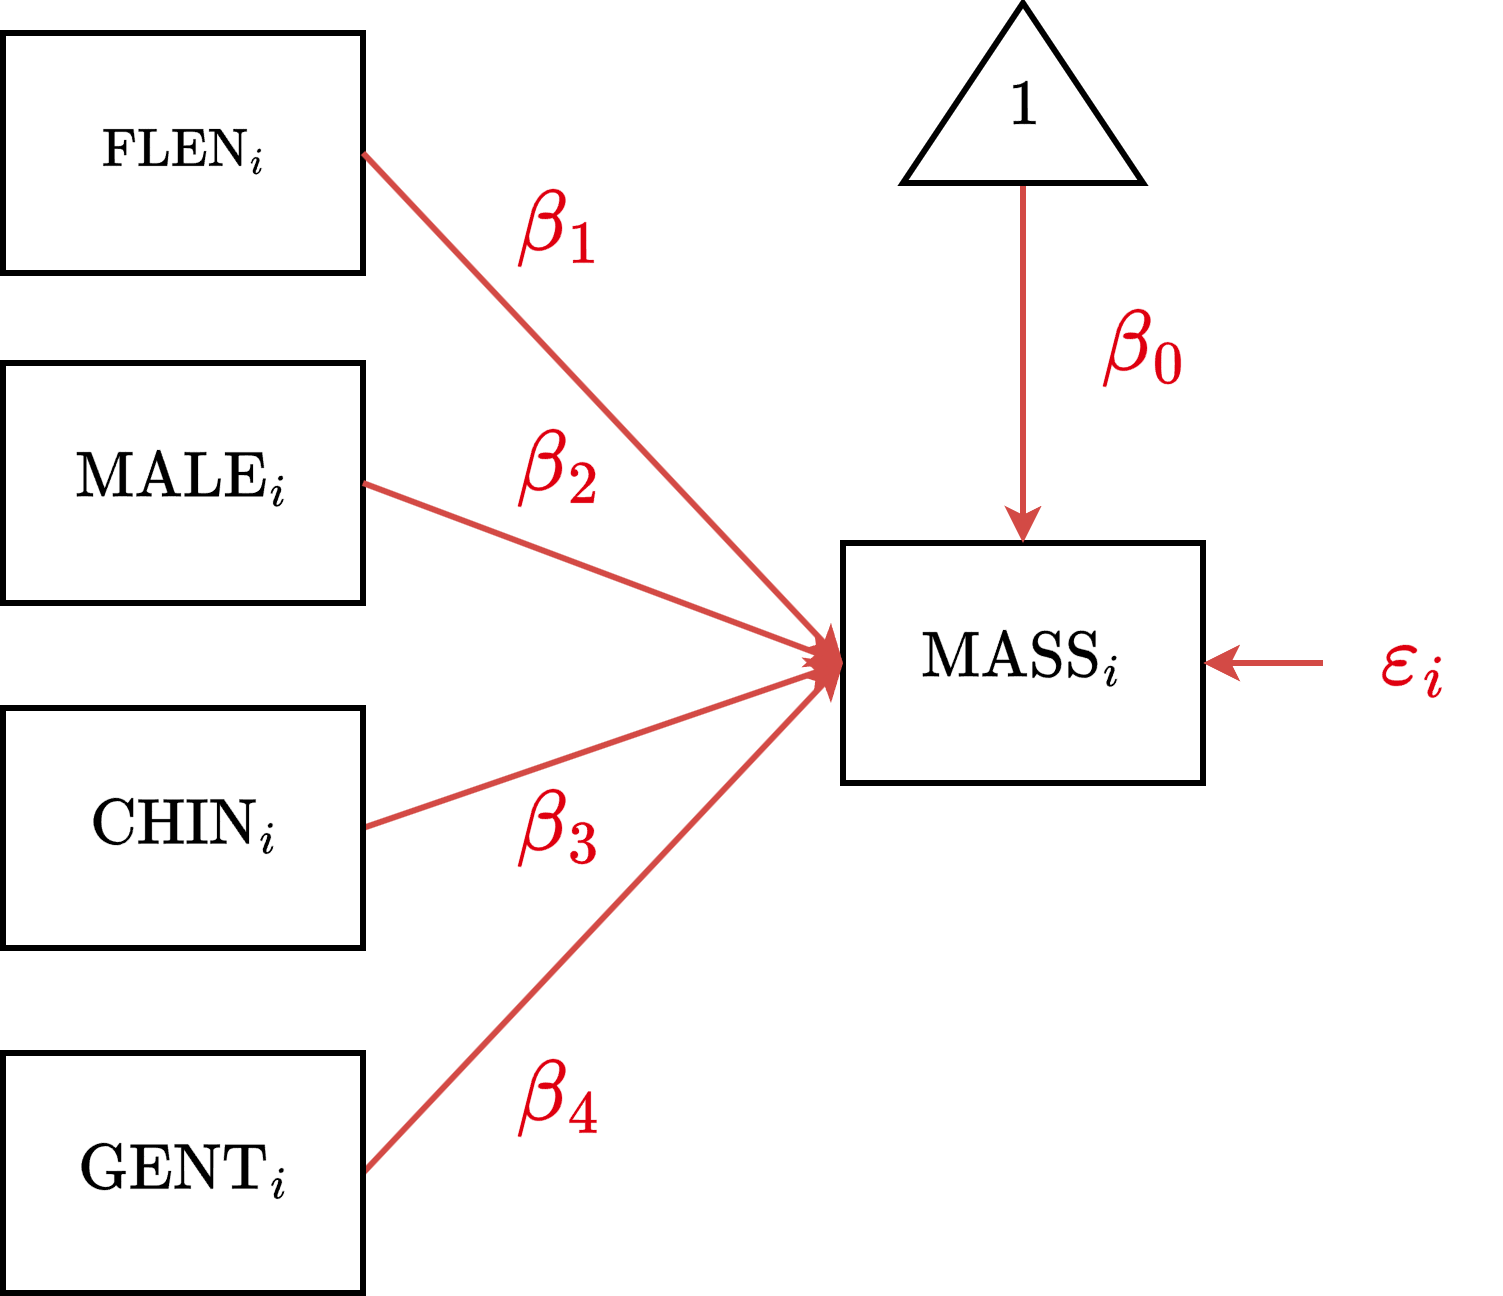

The diagram above was exported from draw.io. Its source (the exported page's mxGraphModel, read from the mxfile embedded in the PNG):
<mxGraphModel dx="1412" dy="827" grid="1" gridSize="10" guides="1" tooltips="1" connect="1" arrows="1" fold="1" page="1" pageScale="1" pageWidth="850" pageHeight="1100" math="1" shadow="0">
  <root>
    <mxCell id="0" />
    <mxCell id="1" parent="0" />
    <mxCell id="RHUIHNKlEbI4m-KWnxAt-1" parent="1" style="rounded=0;whiteSpace=wrap;html=1;fontSize=18;strokeWidth=2;fontFamily=Lucida Console;" value="$$\text{MASS}_i$$" vertex="1">
      <mxGeometry height="80" width="120" x="320" y="220" as="geometry" />
    </mxCell>
    <mxCell id="RHUIHNKlEbI4m-KWnxAt-3" edge="1" parent="1" source="RHUIHNKlEbI4m-KWnxAt-2" style="rounded=0;orthogonalLoop=1;jettySize=auto;html=1;exitX=1;exitY=0.5;exitDx=0;exitDy=0;entryX=0;entryY=0.5;entryDx=0;entryDy=0;strokeWidth=2;strokeColor=#D34A45;" target="RHUIHNKlEbI4m-KWnxAt-1">
      <mxGeometry relative="1" as="geometry" />
    </mxCell>
    <mxCell id="RHUIHNKlEbI4m-KWnxAt-2" parent="1" style="rounded=0;whiteSpace=wrap;html=1;fontSize=18;strokeWidth=2;fontFamily=Lucida Console;" value="$$\text{CHIN}_i$$" vertex="1">
      <mxGeometry height="80" width="120" x="40" y="275" as="geometry" />
    </mxCell>
    <mxCell id="RHUIHNKlEbI4m-KWnxAt-4" edge="1" parent="1" style="endArrow=classic;html=1;rounded=0;entryX=1;entryY=0.5;entryDx=0;entryDy=0;strokeWidth=2;strokeColor=#D34A45;" target="RHUIHNKlEbI4m-KWnxAt-1" value="">
      <mxGeometry height="50" relative="1" width="50" as="geometry">
        <mxPoint x="480" y="260" as="sourcePoint" />
        <mxPoint x="220" y="350" as="targetPoint" />
      </mxGeometry>
    </mxCell>
    <mxCell id="RHUIHNKlEbI4m-KWnxAt-5" parent="1" style="text;html=1;align=center;verticalAlign=middle;whiteSpace=wrap;rounded=0;fontSize=18;fontColor=#D34A45;fontFamily=Lucida Console;" value="&lt;font color=&quot;#df000f&quot;&gt;&lt;span style=&quot;font-size: 24px; background-color: rgb(255, 255, 255);&quot;&gt;$$\varepsilon_i$$&lt;/span&gt;&lt;/font&gt;" vertex="1">
      <mxGeometry height="30" width="60" x="480" y="245" as="geometry" />
    </mxCell>
    <mxCell id="RHUIHNKlEbI4m-KWnxAt-7" edge="1" parent="1" source="RHUIHNKlEbI4m-KWnxAt-6" style="edgeStyle=orthogonalEdgeStyle;rounded=0;orthogonalLoop=1;jettySize=auto;html=1;exitX=0;exitY=0.5;exitDx=0;exitDy=0;entryX=0.5;entryY=0;entryDx=0;entryDy=0;strokeWidth=2;strokeColor=#D34A45;" target="RHUIHNKlEbI4m-KWnxAt-1">
      <mxGeometry relative="1" as="geometry" />
    </mxCell>
    <mxCell id="RHUIHNKlEbI4m-KWnxAt-6" parent="1" style="triangle;whiteSpace=wrap;html=1;strokeWidth=2;direction=north;verticalAlign=middle;spacingTop=12;fontFamily=Lucida Console;" value="&lt;font style=&quot;font-size: 18px;&quot;&gt;$$1$$&lt;/font&gt;" vertex="1">
      <mxGeometry height="60" width="80" x="340" y="40" as="geometry" />
    </mxCell>
    <mxCell id="RHUIHNKlEbI4m-KWnxAt-8" parent="1" style="text;html=1;align=center;verticalAlign=middle;whiteSpace=wrap;rounded=0;fontSize=18;fontFamily=Lucida Console;" value="&lt;font color=&quot;#df000f&quot;&gt;&lt;span style=&quot;font-size: 24px; background-color: rgb(255, 255, 255);&quot;&gt;$$\beta_1$$&lt;/span&gt;&lt;/font&gt;" vertex="1">
      <mxGeometry height="30" width="80" x="185" y="100" as="geometry" />
    </mxCell>
    <mxCell id="RHUIHNKlEbI4m-KWnxAt-9" parent="1" style="text;html=1;align=center;verticalAlign=middle;whiteSpace=wrap;rounded=0;fontSize=18;fontFamily=Lucida Console;" value="&lt;font color=&quot;#df000f&quot;&gt;&lt;span style=&quot;font-size: 24px; background-color: rgb(255, 255, 255);&quot;&gt;$$\beta_0$$&lt;/span&gt;&lt;/font&gt;" vertex="1">
      <mxGeometry height="30" width="80" x="380" y="140" as="geometry" />
    </mxCell>
    <mxCell id="P6QfpSGoJiYuP4_TABPR-2" edge="1" parent="1" source="P6QfpSGoJiYuP4_TABPR-1" style="rounded=0;orthogonalLoop=1;jettySize=auto;html=1;exitX=1;exitY=0.5;exitDx=0;exitDy=0;entryX=0;entryY=0.5;entryDx=0;entryDy=0;strokeWidth=2;strokeColor=#D34A45;" target="RHUIHNKlEbI4m-KWnxAt-1">
      <mxGeometry relative="1" as="geometry" />
    </mxCell>
    <mxCell id="P6QfpSGoJiYuP4_TABPR-1" parent="1" style="rounded=0;whiteSpace=wrap;html=1;fontSize=18;strokeWidth=2;fontFamily=Lucida Console;" value="$$\text{GENT}_i$$" vertex="1">
      <mxGeometry height="80" width="120" x="40" y="390" as="geometry" />
    </mxCell>
    <mxCell id="52adT6dql0JVtI4HMs3a-1" parent="1" style="rounded=0;whiteSpace=wrap;html=1;fontSize=18;strokeWidth=2;fontFamily=Lucida Console;" value="$$\text{MALE}_i$$" vertex="1">
      <mxGeometry height="80" width="120" x="40" y="160" as="geometry" />
    </mxCell>
    <mxCell id="52adT6dql0JVtI4HMs3a-2" parent="1" style="rounded=0;whiteSpace=wrap;html=1;fontSize=18;strokeWidth=2;fontFamily=Lucida Console;" value="&lt;sub&gt;$$\text{FLEN}_i$$&lt;/sub&gt;" vertex="1">
      <mxGeometry height="80" width="120" x="40" y="50" as="geometry" />
    </mxCell>
    <mxCell id="52adT6dql0JVtI4HMs3a-3" edge="1" parent="1" source="52adT6dql0JVtI4HMs3a-1" style="rounded=0;orthogonalLoop=1;jettySize=auto;html=1;exitX=1;exitY=0.5;exitDx=0;exitDy=0;strokeWidth=2;strokeColor=#D34A45;entryX=0;entryY=0.5;entryDx=0;entryDy=0;" target="RHUIHNKlEbI4m-KWnxAt-1">
      <mxGeometry relative="1" as="geometry">
        <mxPoint x="170" y="325" as="sourcePoint" />
        <mxPoint x="290" y="210" as="targetPoint" />
      </mxGeometry>
    </mxCell>
    <mxCell id="52adT6dql0JVtI4HMs3a-4" edge="1" parent="1" source="52adT6dql0JVtI4HMs3a-2" style="rounded=0;orthogonalLoop=1;jettySize=auto;html=1;exitX=1;exitY=0.5;exitDx=0;exitDy=0;strokeWidth=2;strokeColor=#D34A45;entryX=0;entryY=0.5;entryDx=0;entryDy=0;" target="RHUIHNKlEbI4m-KWnxAt-1">
      <mxGeometry relative="1" as="geometry">
        <mxPoint x="170" y="210" as="sourcePoint" />
        <mxPoint x="330" y="270" as="targetPoint" />
      </mxGeometry>
    </mxCell>
    <mxCell id="52adT6dql0JVtI4HMs3a-5" parent="1" style="text;html=1;align=center;verticalAlign=middle;whiteSpace=wrap;rounded=0;fontSize=18;fontFamily=Lucida Console;" value="&lt;font color=&quot;#df000f&quot;&gt;&lt;span style=&quot;font-size: 24px; background-color: rgb(255, 255, 255);&quot;&gt;$$\beta_2$$&lt;/span&gt;&lt;/font&gt;" vertex="1">
      <mxGeometry height="30" width="80" x="185" y="180" as="geometry" />
    </mxCell>
    <mxCell id="52adT6dql0JVtI4HMs3a-6" parent="1" style="text;html=1;align=center;verticalAlign=middle;whiteSpace=wrap;rounded=0;fontSize=18;fontFamily=Lucida Console;" value="&lt;font color=&quot;#df000f&quot;&gt;&lt;span style=&quot;font-size: 24px; background-color: rgb(255, 255, 255);&quot;&gt;$$\beta_3$$&lt;/span&gt;&lt;/font&gt;" vertex="1">
      <mxGeometry height="30" width="80" x="185" y="300" as="geometry" />
    </mxCell>
    <mxCell id="52adT6dql0JVtI4HMs3a-7" parent="1" style="text;html=1;align=center;verticalAlign=middle;whiteSpace=wrap;rounded=0;fontSize=18;fontFamily=Lucida Console;" value="&lt;font color=&quot;#df000f&quot;&gt;&lt;span style=&quot;font-size: 24px; background-color: rgb(255, 255, 255);&quot;&gt;$$\beta_4$$&lt;/span&gt;&lt;/font&gt;" vertex="1">
      <mxGeometry height="30" width="80" x="185" y="390" as="geometry" />
    </mxCell>
  </root>
</mxGraphModel>